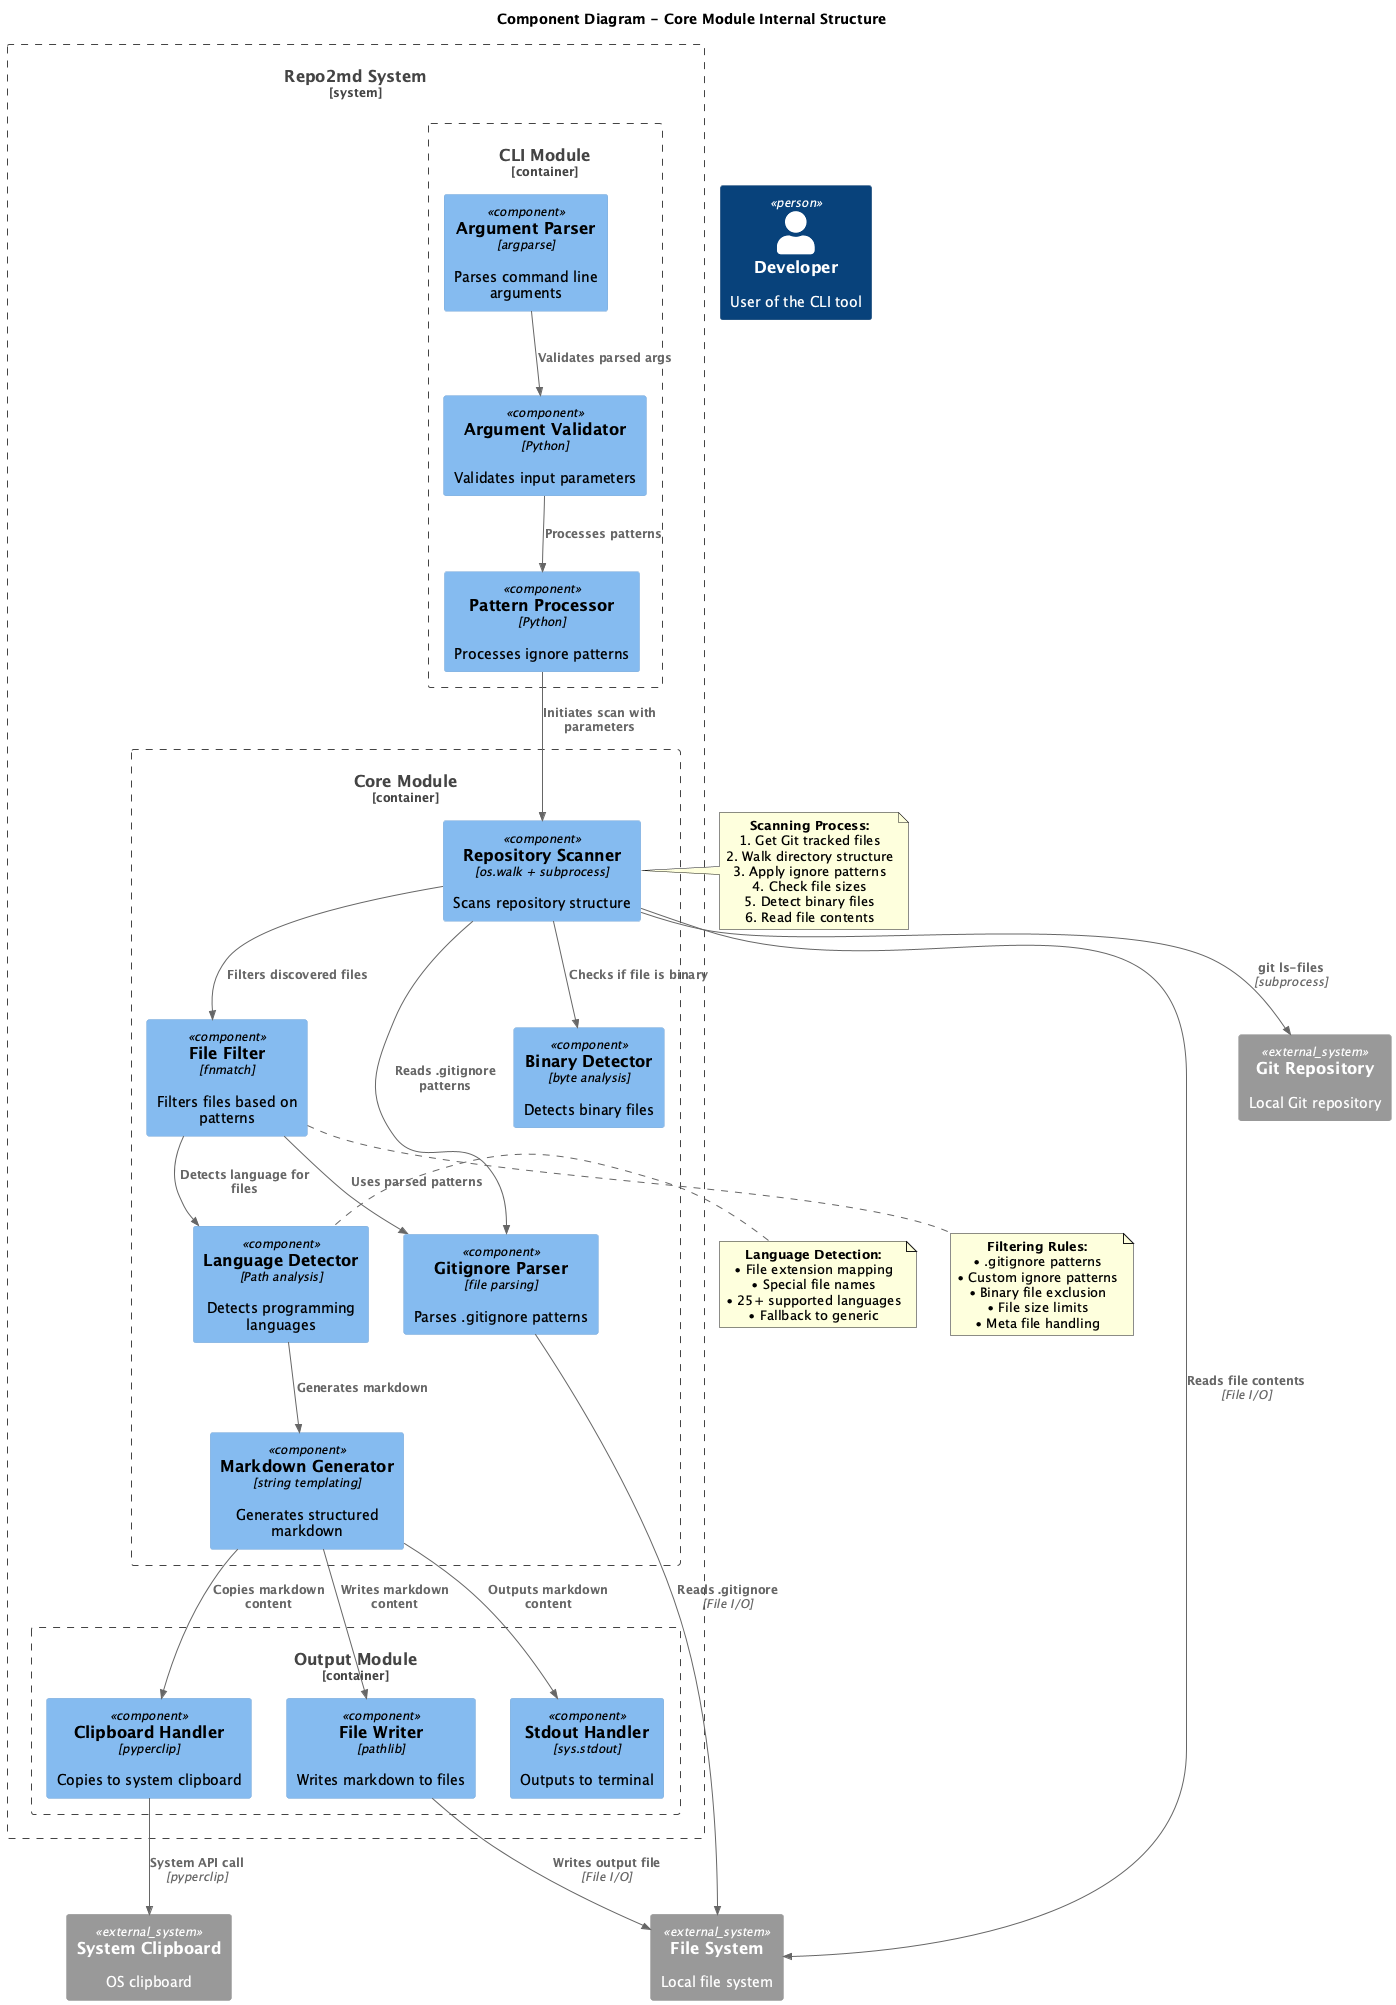

The diagram above was rendered by PlantUML. Its source (embedded in the PNG):
@startuml C4_Level3_repo2md
!include https://raw.githubusercontent.com/plantuml-stdlib/C4-PlantUML/master/C4_Component.puml

title Component Diagram - Core Module Internal Structure

Person(developer, "Developer", "User of the CLI tool")

System_Boundary(repoToMd, "Repo2md System") {
    Container_Boundary(cli, "CLI Module") {
        Component(argparser, "Argument Parser", "argparse", "Parses command line arguments")
        Component(validator, "Argument Validator", "Python", "Validates input parameters")
        Component(processor, "Pattern Processor", "Python", "Processes ignore patterns")
    }

    Container_Boundary(core, "Core Module") {
        Component(scanner, "Repository Scanner", "os.walk + subprocess", "Scans repository structure")
        Component(filter, "File Filter", "fnmatch", "Filters files based on patterns")
        Component(detector, "Language Detector", "Path analysis", "Detects programming languages")
        Component(generator, "Markdown Generator", "string templating", "Generates structured markdown")
        Component(gitignore, "Gitignore Parser", "file parsing", "Parses .gitignore patterns")
        Component(binary, "Binary Detector", "byte analysis", "Detects binary files")
    }

    Container_Boundary(output, "Output Module") {
        Component(filewriter, "File Writer", "pathlib", "Writes markdown to files")
        Component(clipboard, "Clipboard Handler", "pyperclip", "Copies to system clipboard")
        Component(stdout, "Stdout Handler", "sys.stdout", "Outputs to terminal")
    }
}

System_Ext(gitRepo, "Git Repository", "Local Git repository")
System_Ext(fileSystem, "File System", "Local file system")
System_Ext(systemClipboard, "System Clipboard", "OS clipboard")

' CLI internal relationships
Rel(argparser, validator, "Validates parsed args")
Rel(validator, processor, "Processes patterns")

' CLI to Core
Rel(processor, scanner, "Initiates scan with parameters")
Rel(scanner, filter, "Filters discovered files")
Rel(filter, detector, "Detects language for files")
Rel(detector, generator, "Generates markdown")

' Core internal relationships
Rel(scanner, gitignore, "Reads .gitignore patterns")
Rel(scanner, binary, "Checks if file is binary")
Rel(filter, gitignore, "Uses parsed patterns")

' Core to Output
Rel(generator, filewriter, "Writes markdown content")
Rel(generator, clipboard, "Copies markdown content")
Rel(generator, stdout, "Outputs markdown content")

' External interactions
Rel(scanner, gitRepo, "git ls-files", "subprocess")
Rel(scanner, fileSystem, "Reads file contents", "File I/O")
Rel(gitignore, fileSystem, "Reads .gitignore", "File I/O")
Rel(filewriter, fileSystem, "Writes output file", "File I/O")
Rel(clipboard, systemClipboard, "System API call", "pyperclip")

note right of scanner
  **Scanning Process:**
  1. Get Git tracked files
  2. Walk directory structure
  3. Apply ignore patterns
  4. Check file sizes
  5. Detect binary files
  6. Read file contents
end note

note bottom of filter
  **Filtering Rules:**
  • .gitignore patterns
  • Custom ignore patterns
  • Binary file exclusion
  • File size limits
  • Meta file handling
end note

note left of detector
  **Language Detection:**
  • File extension mapping
  • Special file names
  • 25+ supported languages
  • Fallback to generic
end note

@enduml